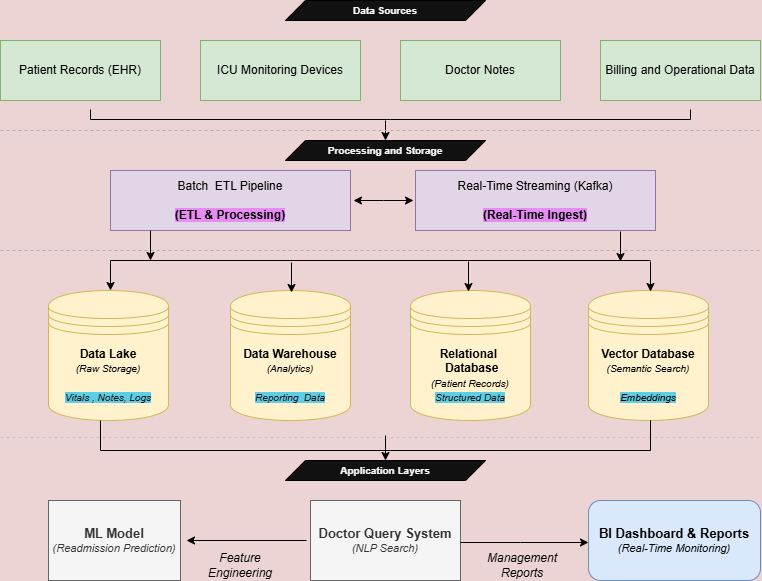

The diagram above was exported from draw.io. Its source (the exported page's mxGraphModel, read from the mxfile embedded in the PNG):
<mxGraphModel dx="1042" dy="562" grid="0" gridSize="10" guides="1" tooltips="1" connect="1" arrows="1" fold="1" page="1" pageScale="1" pageWidth="583" pageHeight="413" background="light-dark(#ecd4d4, #121212)" math="0" shadow="0">
  <root>
    <mxCell id="0" />
    <mxCell id="1" parent="0" />
    <mxCell id="ntGdbg-rZ9z01clXszrl-2" parent="1" style="rounded=0;whiteSpace=wrap;html=1;fillColor=#d5e8d4;strokeColor=#82b366;" value="ICU Monitoring Devices" vertex="1">
      <mxGeometry height="60" width="160" x="240" y="80" as="geometry" />
    </mxCell>
    <mxCell id="ntGdbg-rZ9z01clXszrl-3" parent="1" style="rounded=0;whiteSpace=wrap;html=1;fillColor=#d5e8d4;strokeColor=#82b366;" value="Patient Records (EHR)" vertex="1">
      <mxGeometry height="60" width="160" x="40" y="80" as="geometry" />
    </mxCell>
    <mxCell id="ntGdbg-rZ9z01clXszrl-4" parent="1" style="rounded=0;whiteSpace=wrap;html=1;fillColor=#d5e8d4;strokeColor=#82b366;" value="Billing and Operational Data" vertex="1">
      <mxGeometry height="60" width="160" x="640" y="80" as="geometry" />
    </mxCell>
    <mxCell id="ntGdbg-rZ9z01clXszrl-5" parent="1" style="rounded=0;whiteSpace=wrap;html=1;fillColor=#d5e8d4;strokeColor=#82b366;" value="Doctor Notes" vertex="1">
      <mxGeometry height="60" width="160" x="440" y="80" as="geometry" />
    </mxCell>
    <mxCell id="ntGdbg-rZ9z01clXszrl-7" parent="1" style="rounded=0;whiteSpace=wrap;html=1;fillColor=#e1d5e7;strokeColor=#9673a6;" value="Batch&amp;nbsp; ETL Pipeline&lt;br&gt;&lt;b style=&quot;background-color: light-dark(rgb(230, 140, 242), rgb(237, 237, 237));&quot;&gt;&lt;br&gt;&lt;/b&gt;&lt;div&gt;&lt;b style=&quot;background-color: light-dark(rgb(230, 140, 242), rgb(237, 237, 237));&quot;&gt;(ETL &amp;amp; Processing)&lt;/b&gt;&lt;/div&gt;" vertex="1">
      <mxGeometry height="60" width="240" x="150" y="210" as="geometry" />
    </mxCell>
    <mxCell id="ntGdbg-rZ9z01clXszrl-19" parent="1" style="shape=datastore;whiteSpace=wrap;html=1;fillColor=#fff2cc;strokeColor=#d6b656;" value="&lt;b&gt;Data Lake&lt;br&gt;&lt;/b&gt;&lt;font style=&quot;&quot;&gt;&lt;i style=&quot;&quot;&gt;&lt;font style=&quot;font-size: 10px;&quot;&gt;(Raw Storage)&lt;/font&gt;&lt;br&gt;&lt;br&gt;&lt;font style=&quot;font-size: 10px; background-color: light-dark(rgb(93, 206, 229), rgb(237, 237, 237)); color: light-dark(rgb(20, 20, 20), rgb(237, 237, 237));&quot;&gt;Vitals ,&amp;nbsp;&lt;/font&gt;&lt;/i&gt;&lt;/font&gt;&lt;i style=&quot;background-color: transparent; color: light-dark(rgb(0, 0, 0), rgb(255, 255, 255));&quot;&gt;&lt;font style=&quot;font-size: 10px; background-color: light-dark(rgb(93, 206, 229), rgb(237, 237, 237)); color: light-dark(rgb(20, 20, 20), rgb(237, 237, 237));&quot;&gt;Notes, Logs&lt;/font&gt;&lt;/i&gt;" vertex="1">
      <mxGeometry height="130" width="120" x="88" y="330" as="geometry" />
    </mxCell>
    <mxCell id="ntGdbg-rZ9z01clXszrl-23" parent="1" style="shape=parallelogram;perimeter=parallelogramPerimeter;whiteSpace=wrap;html=1;fixedSize=1;fillColor=light-dark(#121111, #ededed);fontColor=light-dark(#f7f7f7, #ededed);" value="&lt;b&gt;&lt;font style=&quot;font-size: 10px;&quot;&gt;Data Sources&lt;/font&gt;&lt;/b&gt;" vertex="1">
      <mxGeometry height="20" width="200" x="325" y="40" as="geometry" />
    </mxCell>
    <mxCell id="ntGdbg-rZ9z01clXszrl-29" edge="1" parent="1" style="endArrow=none;html=1;rounded=0;curved=0;" value="">
      <mxGeometry height="50" relative="1" width="50" as="geometry">
        <Array as="points">
          <mxPoint x="130" y="159" />
          <mxPoint x="430" y="159" />
          <mxPoint x="730" y="159" />
        </Array>
        <mxPoint x="130" y="149" as="sourcePoint" />
        <mxPoint x="730" y="149" as="targetPoint" />
      </mxGeometry>
    </mxCell>
    <mxCell id="ntGdbg-rZ9z01clXszrl-30" edge="1" parent="1" style="endArrow=classic;html=1;rounded=0;" value="">
      <mxGeometry height="50" relative="1" width="50" as="geometry">
        <mxPoint x="425" y="160" as="sourcePoint" />
        <mxPoint x="425" y="180" as="targetPoint" />
      </mxGeometry>
    </mxCell>
    <mxCell id="ntGdbg-rZ9z01clXszrl-31" edge="1" parent="1" style="endArrow=none;dashed=1;html=1;strokeWidth=1;rounded=0;curved=0;startSize=1;endSize=1;strokeColor=light-dark(#b0abab, #ededed);" value="">
      <mxGeometry height="50" relative="1" width="50" as="geometry">
        <mxPoint x="40" y="170" as="sourcePoint" />
        <mxPoint x="800" y="170" as="targetPoint" />
      </mxGeometry>
    </mxCell>
    <mxCell id="ntGdbg-rZ9z01clXszrl-32" parent="1" style="shape=parallelogram;perimeter=parallelogramPerimeter;whiteSpace=wrap;html=1;fixedSize=1;fillColor=light-dark(#121111, #ededed);fontColor=light-dark(#f7f7f7, #ededed);" value="&lt;b&gt;&lt;font style=&quot;font-size: 10px;&quot;&gt;Processing and Storage&lt;/font&gt;&lt;/b&gt;" vertex="1">
      <mxGeometry height="20" width="200" x="325" y="180" as="geometry" />
    </mxCell>
    <mxCell id="ntGdbg-rZ9z01clXszrl-34" parent="1" style="rounded=0;whiteSpace=wrap;html=1;fillColor=#e1d5e7;strokeColor=#9673a6;" value="Real-Time Streaming (Kafka)&lt;br&gt;&lt;b style=&quot;background-color: light-dark(rgb(230, 140, 242), rgb(237, 237, 237));&quot;&gt;&lt;br&gt;&lt;/b&gt;&lt;div&gt;&lt;b style=&quot;background-color: light-dark(rgb(230, 140, 242), rgb(237, 237, 237));&quot;&gt;(&lt;/b&gt;&lt;b style=&quot;color: light-dark(rgb(0, 0, 0), rgb(255, 255, 255)); background-color: light-dark(rgb(230, 140, 242), rgb(237, 237, 237));&quot;&gt;Real-Time Ingest)&lt;/b&gt;&lt;/div&gt;" vertex="1">
      <mxGeometry height="60" width="240" x="455" y="210" as="geometry" />
    </mxCell>
    <mxCell id="ntGdbg-rZ9z01clXszrl-37" edge="1" parent="1" style="endArrow=classic;startArrow=classic;html=1;rounded=0;" value="">
      <mxGeometry height="50" relative="1" width="50" as="geometry">
        <Array as="points">
          <mxPoint x="423" y="240" />
        </Array>
        <mxPoint x="393" y="240" as="sourcePoint" />
        <mxPoint x="453" y="240" as="targetPoint" />
      </mxGeometry>
    </mxCell>
    <mxCell id="ntGdbg-rZ9z01clXszrl-38" edge="1" parent="1" style="endArrow=none;dashed=1;html=1;strokeWidth=1;rounded=0;curved=0;startSize=1;endSize=1;strokeColor=light-dark(#b0abab, #ededed);" value="">
      <mxGeometry height="50" relative="1" width="50" as="geometry">
        <mxPoint x="40" y="290" as="sourcePoint" />
        <mxPoint x="800" y="290" as="targetPoint" />
      </mxGeometry>
    </mxCell>
    <mxCell id="ntGdbg-rZ9z01clXszrl-39" edge="1" parent="1" style="endArrow=classic;html=1;rounded=0;" value="">
      <mxGeometry height="50" relative="1" width="50" as="geometry">
        <mxPoint x="190" y="270" as="sourcePoint" />
        <mxPoint x="190" y="300" as="targetPoint" />
      </mxGeometry>
    </mxCell>
    <mxCell id="ntGdbg-rZ9z01clXszrl-40" edge="1" parent="1" style="endArrow=classic;html=1;rounded=0;" value="">
      <mxGeometry height="50" relative="1" width="50" as="geometry">
        <Array as="points" />
        <mxPoint x="660" y="271" as="sourcePoint" />
        <mxPoint x="660" y="301" as="targetPoint" />
      </mxGeometry>
    </mxCell>
    <mxCell id="ntGdbg-rZ9z01clXszrl-41" edge="1" parent="1" style="endArrow=none;html=1;rounded=0;" value="">
      <mxGeometry height="50" relative="1" width="50" as="geometry">
        <Array as="points" />
        <mxPoint x="150" y="300" as="sourcePoint" />
        <mxPoint x="690" y="300" as="targetPoint" />
      </mxGeometry>
    </mxCell>
    <mxCell id="ntGdbg-rZ9z01clXszrl-43" parent="1" style="shape=datastore;whiteSpace=wrap;html=1;fillColor=#fff2cc;strokeColor=#d6b656;" value="&lt;b&gt;Data Warehouse&lt;br&gt;&lt;/b&gt;&lt;i&gt;&lt;font style=&quot;font-size: 10px;&quot;&gt;(Analytics)&lt;/font&gt;&lt;br&gt;&lt;br&gt;&lt;font color=&quot;#141414&quot;&gt;&lt;span style=&quot;font-size: 10px; background-color: rgb(93, 206, 229);&quot;&gt;Reporting&amp;nbsp; Data&lt;/span&gt;&lt;/font&gt;&lt;/i&gt;" vertex="1">
      <mxGeometry height="130" width="120" x="270" y="330" as="geometry" />
    </mxCell>
    <mxCell id="ntGdbg-rZ9z01clXszrl-44" parent="1" style="shape=datastore;whiteSpace=wrap;html=1;fillColor=#fff2cc;strokeColor=#d6b656;" value="&lt;b&gt;Relational&amp;nbsp; &amp;nbsp;Database&lt;br&gt;&lt;/b&gt;&lt;i&gt;&lt;font style=&quot;font-size: 10px;&quot;&gt;(Patient Records)&lt;/font&gt;&lt;br&gt;&lt;font color=&quot;#141414&quot;&gt;&lt;span style=&quot;font-size: 10px; background-color: rgb(93, 206, 229);&quot;&gt;Structured Data&lt;/span&gt;&lt;/font&gt;&lt;/i&gt;" vertex="1">
      <mxGeometry height="130" width="120" x="450" y="330" as="geometry" />
    </mxCell>
    <mxCell id="ntGdbg-rZ9z01clXszrl-45" parent="1" style="shape=datastore;whiteSpace=wrap;html=1;fillColor=#fff2cc;strokeColor=#d6b656;" value="&lt;b&gt;Vector Database&lt;br&gt;&lt;/b&gt;&lt;i&gt;&lt;font style=&quot;font-size: 10px;&quot;&gt;(Semantic Search)&lt;/font&gt;&lt;br&gt;&lt;br&gt;&lt;font&gt;&lt;span style=&quot;font-size: 10px; background-color: rgb(93, 206, 229);&quot;&gt;Embeddings&lt;/span&gt;&lt;/font&gt;&lt;/i&gt;" vertex="1">
      <mxGeometry height="130" width="120" x="628" y="330" as="geometry" />
    </mxCell>
    <mxCell id="ntGdbg-rZ9z01clXszrl-46" edge="1" parent="1" style="endArrow=classic;html=1;rounded=0;" value="">
      <mxGeometry height="50" relative="1" width="50" as="geometry">
        <mxPoint x="150" y="300" as="sourcePoint" />
        <mxPoint x="150" y="330" as="targetPoint" />
      </mxGeometry>
    </mxCell>
    <mxCell id="ntGdbg-rZ9z01clXszrl-48" edge="1" parent="1" style="endArrow=classic;html=1;rounded=0;" value="">
      <mxGeometry height="50" relative="1" width="50" as="geometry">
        <mxPoint x="331" y="302" as="sourcePoint" />
        <mxPoint x="331" y="332" as="targetPoint" />
      </mxGeometry>
    </mxCell>
    <mxCell id="ntGdbg-rZ9z01clXszrl-49" edge="1" parent="1" style="endArrow=classic;html=1;rounded=0;" value="">
      <mxGeometry height="50" relative="1" width="50" as="geometry">
        <mxPoint x="508" y="301" as="sourcePoint" />
        <mxPoint x="508" y="331" as="targetPoint" />
      </mxGeometry>
    </mxCell>
    <mxCell id="ntGdbg-rZ9z01clXszrl-50" edge="1" parent="1" style="endArrow=classic;html=1;rounded=0;" value="">
      <mxGeometry height="50" relative="1" width="50" as="geometry">
        <mxPoint x="690" y="301" as="sourcePoint" />
        <mxPoint x="690" y="331" as="targetPoint" />
      </mxGeometry>
    </mxCell>
    <mxCell id="ntGdbg-rZ9z01clXszrl-52" edge="1" parent="1" style="endArrow=none;dashed=1;html=1;strokeWidth=1;rounded=0;curved=0;startSize=1;endSize=1;strokeColor=light-dark(#c6c3c3, #ededed);" value="">
      <mxGeometry height="50" relative="1" width="50" as="geometry">
        <mxPoint x="40" y="477" as="sourcePoint" />
        <mxPoint x="800" y="477" as="targetPoint" />
      </mxGeometry>
    </mxCell>
    <mxCell id="ntGdbg-rZ9z01clXszrl-53" edge="1" parent="1" source="ntGdbg-rZ9z01clXszrl-19" style="endArrow=none;html=1;rounded=0;curved=0;exitX=0.433;exitY=1;exitDx=0;exitDy=0;exitPerimeter=0;" value="">
      <mxGeometry height="50" relative="1" width="50" as="geometry">
        <Array as="points">
          <mxPoint x="140" y="490" />
          <mxPoint x="430" y="490" />
          <mxPoint x="690" y="490" />
          <mxPoint x="690" y="460" />
        </Array>
        <mxPoint x="130" y="460" as="sourcePoint" />
        <mxPoint x="690" y="480" as="targetPoint" />
      </mxGeometry>
    </mxCell>
    <mxCell id="ntGdbg-rZ9z01clXszrl-54" parent="1" style="shape=parallelogram;perimeter=parallelogramPerimeter;whiteSpace=wrap;html=1;fixedSize=1;fillColor=light-dark(#121111, #ededed);fontColor=light-dark(#f7f7f7, #ededed);" value="&lt;b&gt;&lt;font style=&quot;font-size: 10px;&quot;&gt;Application&amp;nbsp;&lt;/font&gt;&lt;/b&gt;&lt;b style=&quot;background-color: transparent; color: light-dark(rgb(247, 247, 247), rgb(237, 237, 237));&quot;&gt;&lt;font style=&quot;font-size: 10px;&quot;&gt;Layers&lt;/font&gt;&lt;/b&gt;" vertex="1">
      <mxGeometry height="20" width="200" x="325" y="500" as="geometry" />
    </mxCell>
    <mxCell id="ntGdbg-rZ9z01clXszrl-55" edge="1" parent="1" style="endArrow=classic;html=1;rounded=0;" value="">
      <mxGeometry height="50" relative="1" width="50" as="geometry">
        <mxPoint x="425" y="475" as="sourcePoint" />
        <mxPoint x="425" y="500" as="targetPoint" />
      </mxGeometry>
    </mxCell>
    <mxCell id="ntGdbg-rZ9z01clXszrl-56" parent="1" style="rounded=0;whiteSpace=wrap;html=1;fillColor=#f5f5f5;fontColor=#333333;strokeColor=#666666;" value="&lt;b style=&quot;font-size: 13px;&quot;&gt;Doctor Query System&lt;/b&gt;&lt;br&gt;&lt;i&gt;&lt;font style=&quot;font-size: 11px;&quot;&gt;(NLP Search)&lt;/font&gt;&lt;/i&gt;" vertex="1">
      <mxGeometry height="80" width="150" x="350" y="540" as="geometry" />
    </mxCell>
    <mxCell id="ntGdbg-rZ9z01clXszrl-57" parent="1" style="rounded=0;whiteSpace=wrap;html=1;fillColor=#f5f5f5;fontColor=#333333;strokeColor=#666666;" value="&lt;font style=&quot;&quot;&gt;&lt;b style=&quot;font-size: 13px;&quot;&gt;ML Model&lt;/b&gt;&lt;br&gt;&lt;i style=&quot;&quot;&gt;&lt;font style=&quot;font-size: 11px;&quot;&gt;(Readmission Prediction)&lt;/font&gt;&lt;/i&gt;&lt;/font&gt;" vertex="1">
      <mxGeometry height="80" width="132" x="88" y="540" as="geometry" />
    </mxCell>
    <mxCell id="ntGdbg-rZ9z01clXszrl-59" parent="1" style="rounded=1;whiteSpace=wrap;html=1;fillColor=#dae8fc;strokeColor=#6c8ebf;" value="&lt;b style=&quot;font-size: 13px;&quot;&gt;BI Dashboard &amp;amp; Reports&lt;/b&gt;&lt;div&gt;&lt;i&gt;&lt;font style=&quot;font-size: 11px;&quot;&gt;(Real-Time Monitoring)&lt;/font&gt;&lt;/i&gt;&lt;/div&gt;" vertex="1">
      <mxGeometry height="80" width="172" x="628" y="540" as="geometry" />
    </mxCell>
    <mxCell id="ntGdbg-rZ9z01clXszrl-61" edge="1" parent="1" style="endArrow=classic;html=1;rounded=0;exitX=0;exitY=0.5;exitDx=0;exitDy=0;" value="">
      <mxGeometry height="50" relative="1" width="50" as="geometry">
        <mxPoint x="346" y="580" as="sourcePoint" />
        <mxPoint x="226" y="580" as="targetPoint" />
      </mxGeometry>
    </mxCell>
    <mxCell id="ntGdbg-rZ9z01clXszrl-62" parent="1" style="text;html=1;whiteSpace=wrap;strokeColor=none;fillColor=none;align=center;verticalAlign=middle;rounded=0;" value="&lt;i&gt;Feature Engineering&lt;/i&gt;" vertex="1">
      <mxGeometry height="30" width="60" x="250" y="590" as="geometry" />
    </mxCell>
    <mxCell id="ntGdbg-rZ9z01clXszrl-63" edge="1" parent="1" style="endArrow=classic;html=1;rounded=0;exitX=1;exitY=0.5;exitDx=0;exitDy=0;entryX=0;entryY=0.5;entryDx=0;entryDy=0;" value="">
      <mxGeometry height="50" relative="1" width="50" as="geometry">
        <Array as="points">
          <mxPoint x="560" y="582" />
        </Array>
        <mxPoint x="500" y="582" as="sourcePoint" />
        <mxPoint x="628" y="582" as="targetPoint" />
      </mxGeometry>
    </mxCell>
    <mxCell id="ntGdbg-rZ9z01clXszrl-64" parent="1" style="text;html=1;whiteSpace=wrap;strokeColor=none;fillColor=none;align=center;verticalAlign=middle;rounded=0;" value="&lt;i&gt;Management Reports&lt;/i&gt;" vertex="1">
      <mxGeometry height="30" width="60" x="532" y="590" as="geometry" />
    </mxCell>
  </root>
</mxGraphModel>